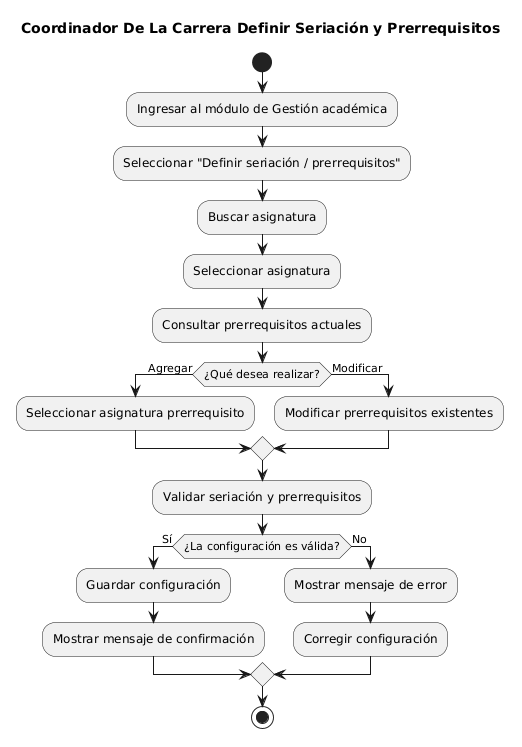

The diagram above was rendered by PlantUML. Its source (embedded in the PNG):
@startuml
title Coordinador De La Carrera Definir Seriación y Prerrequisitos

start

:Ingresar al módulo de Gestión académica;
:Seleccionar "Definir seriación / prerrequisitos";
:Buscar asignatura;
:Seleccionar asignatura;
:Consultar prerrequisitos actuales;

if (¿Qué desea realizar?) then (Agregar)
    :Seleccionar asignatura prerrequisito;
else (Modificar)
    :Modificar prerrequisitos existentes;
endif

:Validar seriación y prerrequisitos;

if (¿La configuración es válida?) then (Sí)
    :Guardar configuración;
    :Mostrar mensaje de confirmación;
else (No)
    :Mostrar mensaje de error;
    :Corregir configuración;
endif

stop
@enduml